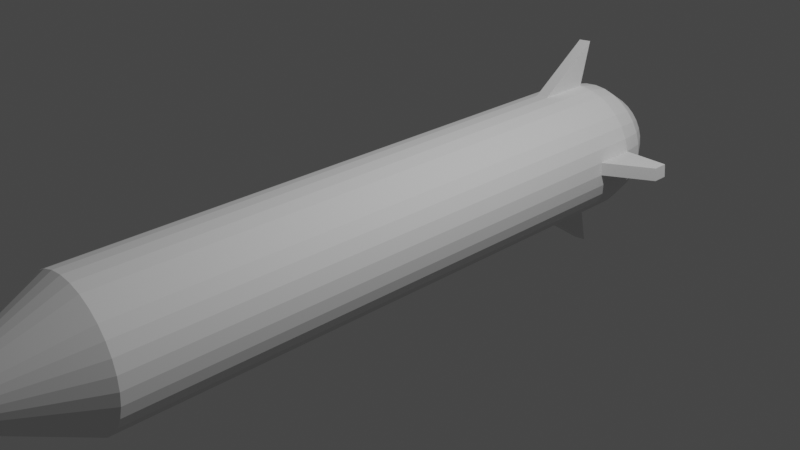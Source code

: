 # Source: Missile.blend  (saved by Blender 3.2.14; exported with 4.5.12 LTS)
import bpy
from mathutils import Matrix  # noqa: F401  (used for matrix-valued properties, if any)

bpy.ops.wm.read_factory_settings(use_empty=True)
scene = bpy.context.scene
scene.name = 'Scene'

# ---- collections
col_collection = bpy.data.collections.new('Collection'); scene.collection.children.link(col_collection)

# ---- world
world_world = bpy.data.worlds.new('World'); scene.world = world_world
world_world.use_nodes = True; world_world.node_tree.nodes.clear()
_N = world_world.node_tree.nodes; _L = world_world.node_tree.links
n0 = _N.new('ShaderNodeOutputWorld'); n0.name = 'World Output'; n0.location = (300, 300)
n1 = _N.new('ShaderNodeBackground'); n1.name = 'Background'; n1.location = (10, 300)
n1.inputs[0].default_value = (0.05088, 0.05088, 0.05088, 1.0)
_L.new(n1.outputs[0], n0.inputs[0])
n0.is_active_output = True
world_world.color = (0.05088, 0.05088, 0.05088)
world_world.use_sun_shadow = False
world_world.sun_shadow_jitter_overblur = 0.0

# ---- cameras
cam_camera = bpy.data.cameras.new('Camera')
cam_camera.clip_end = 100.0
cam_camera.ortho_scale = 7.314

# ---- lights
light_light = bpy.data.lights.new('Light', 'POINT')
light_light.transmission_factor = 0.0
light_light.energy = 1000.0
light_light.shadow_soft_size = 0.1
light_light.shadow_maximum_resolution = 0.006
light_light.use_absolute_resolution = True

# ---- meshes
me_x = bpy.data.meshes.new('실린더')
me_x.from_pydata([(0.0, 1.0, -1.765), (0.1951, 0.9808, -1.765), (0.3827, 0.9239, -1.765), (0.5556, 0.8315, -1.765), (0.7071, 0.7071, -1.765), (0.8315, 0.5556, -1.765), (0.9239, 0.3827, -1.765), (0.9808, 0.1951, -1.765), (1.0, 5e-08, -1.765), (0.9808, -0.1951, -1.765), (0.9239, -0.3827, -1.765), (0.8315, -0.5556, -1.765), (0.7071, -0.7071, -1.765), (0.5556, -0.8315, -1.765), (0.3827, -0.9239, -1.765), (0.1951, -0.9808, -1.765), (-8.742e-08, -1.0, -1.765), (-0.1951, -0.9808, -1.765), (-0.3827, -0.9239, -1.765), (-0.5556, -0.8315, -1.765), (-0.7071, -0.7071, -1.765), (-0.8315, -0.5556, -1.765), (-0.9239, -0.3827, -1.765), (-0.9808, -0.1951, -1.765), (-1.0, 1.056e-07, -1.765), (-0.9808, 0.1951, -1.765), (-0.9239, 0.3827, -1.765), (-0.8315, 0.5556, -1.765), (-0.7071, 0.7071, -1.765), (-0.5556, 0.8315, -1.765), (-0.3827, 0.9239, -1.765), (-0.1951, 0.9808, -1.765), (1.397e-08, 1.668e-07, -2.514), (0.0, 1.0, 1.375), (0.1951, 0.9808, 1.375), (0.3827, 0.9239, 1.375), (0.5556, 0.8315, 1.375), (0.7071, 0.7071, 1.375), (0.8315, 0.5556, 1.375), (0.9239, 0.3827, 1.375), (0.9808, 0.1951, 1.375), (1.0, -1.109e-07, 1.375), (0.9808, -0.1951, 1.375), (0.9239, -0.3827, 1.375), (0.8315, -0.5556, 1.375), (0.7071, -0.7071, 1.375), (0.5556, -0.8315, 1.375), (0.3827, -0.9239, 1.375), (0.1951, -0.9808, 1.375), (-8.742e-08, -1.0, 1.375), (-0.1951, -0.9808, 1.375), (-0.3827, -0.9239, 1.375), (-0.5556, -0.8315, 1.375), (-0.7071, -0.7071, 1.375), (-0.8315, -0.5556, 1.375), (-0.9239, -0.3827, 1.375), (-0.9808, -0.1951, 1.375), (-1.0, -5.525e-08, 1.375), (-0.9808, 0.1951, 1.375), (-0.9239, 0.3827, 1.375), (-0.8315, 0.5556, 1.375), (-0.7071, 0.7071, 1.375), (-0.5556, 0.8315, 1.375), (-0.3827, 0.9239, 1.375), (-0.1951, 0.9808, 1.375), (0.0, 1.0, 1.146), (0.1951, 0.9808, 1.146), (-0.1951, 0.9808, 1.146), (0.3827, 0.9239, 1.146), (0.5556, 0.8315, 1.146), (0.7071, 0.7071, 1.146), (0.8315, 0.5556, 1.146), (0.9239, 0.3827, 1.146), (0.9808, 0.1951, 1.146), (1.0, -1.948e-07, 1.146), (0.9808, -0.1951, 1.146), (0.9239, -0.3827, 1.146), (0.8315, -0.5556, 1.146), (0.7071, -0.7071, 1.146), (0.5556, -0.8315, 1.146), (0.3827, -0.9239, 1.146), (0.1951, -0.9808, 1.146), (-8.742e-08, -1.0, 1.146), (-0.1951, -0.9808, 1.146), (-0.3827, -0.9239, 1.146), (-0.5556, -0.8315, 1.146), (-0.7071, -0.7071, 1.146), (-0.8315, -0.5556, 1.146), (-0.9239, -0.3827, 1.146), (-0.9808, -0.1951, 1.146), (-1.0, -1.391e-07, 1.146), (-0.9808, 0.1951, 1.146), (-0.9239, 0.3827, 1.146), (-0.8315, 0.5556, 1.146), (-0.7071, 0.7071, 1.146), (-0.5556, 0.8315, 1.146), (-0.3827, 0.9239, 1.146), (-0.1951, -1.66, 1.432), (-8.941e-08, -1.679, 1.432), (-8.941e-08, -1.0, 1.089), (-0.1951, -0.9808, 1.089), (0.1951, 1.66, 1.432), (0.0, 1.679, 1.432), (0.0, 1.0, 1.089), (0.1951, 0.9808, 1.089), (0.1951, 0.9808, 0.8923), (0.3827, 0.9239, 0.8923), (0.5556, 0.8315, 0.8923), (0.7071, 0.7071, 0.8923), (0.8315, 0.5556, 0.8923), (0.9239, 0.3827, 0.8923), (0.9808, 0.1951, 0.8923), (1.0, -2.196e-07, 0.8923), (0.9808, -0.1951, 0.8923), (0.9239, -0.3827, 0.8923), (0.8315, -0.5556, 0.8923), (0.7071, -0.7071, 0.8923), (0.5556, -0.8315, 0.8923), (0.3827, -0.9239, 0.8923), (0.1951, -0.9808, 0.8923), (-8.742e-08, -1.0, 0.8923), (-0.1951, -0.9808, 0.8923), (-0.3827, -0.9239, 0.8923), (-0.5556, -0.8315, 0.8923), (-0.7071, -0.7071, 0.8923), (-0.8315, -0.5556, 0.8923), (-0.9239, -0.3827, 0.8923), (-0.9808, -0.1951, 0.8923), (-1.0, -1.639e-07, 0.8923), (-0.9808, 0.1951, 0.8923), (-0.9239, 0.3827, 0.8923), (-0.8315, 0.5556, 0.8923), (-0.7071, 0.7071, 0.8923), (-0.5556, 0.8315, 0.8923), (-0.3827, 0.9239, 0.8923), (0.0, 1.0, 0.8923), (-0.1951, 0.9808, 0.8923), (-8.929e-08, 0.5869, 1.498), (-2.109e-08, 0.9141, 1.517), (0.1145, 0.5756, 1.498), (0.1783, 0.8965, 1.517), (0.2246, 0.5422, 1.498), (0.3498, 0.8445, 1.517), (0.326, 0.488, 1.498), (0.5078, 0.76, 1.517), (0.415, 0.415, 1.498), (0.6463, 0.6463, 1.517), (0.488, 0.326, 1.498), (0.76, 0.5078, 1.517), (0.5422, 0.2246, 1.498), (0.8445, 0.3498, 1.517), (0.5756, 0.1145, 1.498), (0.8965, 0.1783, 1.517), (0.5869, -8.089e-08, 1.498), (0.9141, -1.119e-07, 1.517), (0.5756, -0.1145, 1.498), (0.8965, -0.1783, 1.517), (0.5422, -0.2246, 1.498), (0.8445, -0.3498, 1.517), (0.488, -0.326, 1.498), (0.76, -0.5078, 1.517), (0.415, -0.415, 1.498), (0.6463, -0.6463, 1.517), (0.326, -0.488, 1.498), (0.5078, -0.76, 1.517), (0.2246, -0.5422, 1.498), (0.3498, -0.8445, 1.517), (0.1145, -0.5756, 1.498), (0.1783, -0.8965, 1.517), (-4.457e-08, -0.5869, 1.498), (-7.74e-08, -0.9141, 1.517), (-0.1145, -0.5756, 1.498), (-0.1783, -0.8965, 1.517), (-0.2246, -0.5422, 1.498), (-0.3498, -0.8445, 1.517), (-0.326, -0.488, 1.498), (-0.5078, -0.76, 1.517), (-0.415, -0.415, 1.498), (-0.6463, -0.6463, 1.517), (-0.488, -0.326, 1.498), (-0.76, -0.5078, 1.517), (-0.5422, -0.2246, 1.498), (-0.8445, -0.3498, 1.517), (-0.5756, -0.1145, 1.498), (-0.8965, -0.1783, 1.517), (-0.5869, 7.373e-09, 1.498), (-0.9141, -6.255e-08, 1.517), (-0.5756, 0.1145, 1.498), (-0.8965, 0.1783, 1.517), (-0.5422, 0.2246, 1.498), (-0.8445, 0.3498, 1.517), (-0.488, 0.326, 1.498), (-0.76, 0.5078, 1.517), (-0.415, 0.415, 1.498), (-0.6463, 0.6463, 1.517), (-0.326, 0.488, 1.498), (-0.5078, 0.76, 1.517), (-0.2246, 0.5422, 1.498), (-0.3498, 0.8445, 1.517), (-0.1145, 0.5756, 1.498), (-0.1783, 0.8965, 1.517), (-8.754e-08, 0.6535, 1.663), (0.1275, 0.6409, 1.663), (0.2501, 0.6037, 1.663), (0.363, 0.5433, 1.663), (0.4621, 0.4621, 1.663), (0.5433, 0.363, 1.663), (0.6037, 0.2501, 1.663), (0.6409, 0.1275, 1.663), (0.6535, -1.136e-07, 1.663), (0.6409, -0.1275, 1.663), (0.6037, -0.2501, 1.663), (0.5433, -0.363, 1.663), (0.4621, -0.4621, 1.663), (0.363, -0.5433, 1.663), (0.2501, -0.6037, 1.663), (0.1275, -0.6409, 1.663), (-4.657e-08, -0.6535, 1.663), (-0.1275, -0.6409, 1.663), (-0.2501, -0.6037, 1.663), (-0.363, -0.5433, 1.663), (-0.4621, -0.4621, 1.663), (-0.5433, -0.363, 1.663), (-0.6037, -0.2501, 1.663), (-0.6409, -0.1275, 1.663), (-0.6535, -1.863e-08, 1.663), (-0.6409, 0.1275, 1.663), (-0.6037, 0.2501, 1.663), (-0.5433, 0.363, 1.663), (-0.4621, 0.4621, 1.663), (-0.363, 0.5433, 1.663), (-0.2501, 0.6037, 1.663), (-0.1275, 0.6409, 1.663), (1.66, -0.1951, 1.375), (1.679, -1.109e-07, 1.375), (1.679, -2.126e-07, 1.292), (1.66, -0.1951, 1.292), (-1.679, -5.525e-08, 1.375), (-1.66, -0.1951, 1.375), (-1.66, -0.1951, 1.292), (-1.679, -1.569e-07, 1.292)], [], [(67, 64, 33, 65), (68, 35, 36, 69), (69, 36, 37, 70), (70, 37, 38, 71), (71, 38, 39, 72), (72, 39, 40, 73), (73, 40, 41, 74), (41, 42, 233, 234), (75, 42, 43, 76), (76, 43, 44, 77), (77, 44, 45, 78), (78, 45, 46, 79), (79, 46, 47, 80), (80, 47, 48, 81), (81, 48, 49, 82), (49, 50, 97, 98), (83, 50, 51, 84), (84, 51, 52, 85), (85, 52, 53, 86), (86, 53, 54, 87), (87, 54, 55, 88), (88, 55, 56, 89), (56, 57, 237, 238), (90, 57, 58, 91), (91, 58, 59, 92), (92, 59, 60, 93), (93, 60, 61, 94), (94, 61, 62, 95), (95, 62, 63, 96), (96, 63, 64, 67), (66, 65, 103, 104), (66, 34, 35, 68), (16, 17, 32), (25, 26, 32), (3, 4, 32), (12, 13, 32), (21, 22, 32), (30, 31, 32), (8, 9, 32), (17, 18, 32), (26, 27, 32), (4, 5, 32), (13, 14, 32), (22, 23, 32), (0, 1, 32), (31, 0, 32), (9, 10, 32), (18, 19, 32), (27, 28, 32), (5, 6, 32), (14, 15, 32), (23, 24, 32), (1, 2, 32), (10, 11, 32), (19, 20, 32), (28, 29, 32), (6, 7, 32), (15, 16, 32), (24, 25, 32), (2, 3, 32), (11, 12, 32), (20, 21, 32), (29, 30, 32), (7, 8, 32), (139, 137, 199, 197, 195, 193, 191, 189, 187, 185, 183, 181, 179, 177, 175, 173, 171, 169, 167, 165, 163, 161, 159, 157, 155, 153, 151, 149, 147, 145, 143, 141), (36, 35, 142, 144), (37, 36, 144, 146), (38, 37, 146, 148), (39, 38, 148, 150), (40, 39, 150, 152), (41, 40, 152, 154), (42, 41, 154, 156), (43, 42, 156, 158), (44, 43, 158, 160), (45, 44, 160, 162), (46, 45, 162, 164), (47, 46, 164, 166), (48, 47, 166, 168), (49, 48, 168, 170), (50, 49, 170, 172), (51, 50, 172, 174), (52, 51, 174, 176), (53, 52, 176, 178), (54, 53, 178, 180), (55, 54, 180, 182), (56, 55, 182, 184), (57, 56, 184, 186), (58, 57, 186, 188), (59, 58, 188, 190), (60, 59, 190, 192), (61, 60, 192, 194), (62, 61, 194, 196), (63, 62, 196, 198), (64, 63, 198, 200), (34, 33, 138, 140), (35, 34, 140, 142), (105, 66, 68, 106), (135, 65, 66, 105), (134, 96, 67, 136), (133, 95, 96, 134), (132, 94, 95, 133), (131, 93, 94, 132), (130, 92, 93, 131), (129, 91, 92, 130), (128, 90, 91, 129), (127, 89, 90, 128), (126, 88, 89, 127), (125, 87, 88, 126), (124, 86, 87, 125), (123, 85, 86, 124), (122, 84, 85, 123), (121, 83, 84, 122), (120, 82, 83, 121), (119, 81, 82, 120), (118, 80, 81, 119), (117, 79, 80, 118), (116, 78, 79, 117), (115, 77, 78, 116), (114, 76, 77, 115), (113, 75, 76, 114), (112, 74, 75, 113), (111, 73, 74, 112), (110, 72, 73, 111), (109, 71, 72, 110), (108, 70, 71, 109), (107, 69, 70, 108), (106, 68, 69, 107), (136, 67, 65, 135), (99, 98, 97, 100), (82, 49, 98, 99), (83, 82, 99, 100), (50, 83, 100, 97), (103, 102, 101, 104), (33, 34, 101, 102), (65, 33, 102, 103), (34, 66, 104, 101), (31, 136, 135, 0), (2, 106, 107, 3), (3, 107, 108, 4), (4, 108, 109, 5), (5, 109, 110, 6), (6, 110, 111, 7), (7, 111, 112, 8), (8, 112, 113, 9), (9, 113, 114, 10), (10, 114, 115, 11), (11, 115, 116, 12), (12, 116, 117, 13), (13, 117, 118, 14), (14, 118, 119, 15), (15, 119, 120, 16), (16, 120, 121, 17), (17, 121, 122, 18), (18, 122, 123, 19), (19, 123, 124, 20), (20, 124, 125, 21), (21, 125, 126, 22), (22, 126, 127, 23), (23, 127, 128, 24), (24, 128, 129, 25), (25, 129, 130, 26), (26, 130, 131, 27), (27, 131, 132, 28), (28, 132, 133, 29), (29, 133, 134, 30), (30, 134, 136, 31), (0, 135, 105, 1), (1, 105, 106, 2), (201, 202, 140, 138), (202, 203, 142, 140), (203, 204, 144, 142), (204, 205, 146, 144), (205, 206, 148, 146), (206, 207, 150, 148), (207, 208, 152, 150), (208, 209, 154, 152), (209, 210, 156, 154), (210, 211, 158, 156), (211, 212, 160, 158), (212, 213, 162, 160), (213, 214, 164, 162), (214, 215, 166, 164), (215, 216, 168, 166), (216, 217, 170, 168), (217, 218, 172, 170), (218, 219, 174, 172), (219, 220, 176, 174), (220, 221, 178, 176), (221, 222, 180, 178), (222, 223, 182, 180), (223, 224, 184, 182), (224, 225, 186, 184), (225, 226, 188, 186), (226, 227, 190, 188), (227, 228, 192, 190), (228, 229, 194, 192), (229, 230, 196, 194), (230, 231, 198, 196), (231, 232, 200, 198), (232, 201, 138, 200), (33, 64, 200, 138), (137, 139, 202, 201), (139, 141, 203, 202), (141, 143, 204, 203), (143, 145, 205, 204), (145, 147, 206, 205), (147, 149, 207, 206), (149, 151, 208, 207), (151, 153, 209, 208), (153, 155, 210, 209), (155, 157, 211, 210), (157, 159, 212, 211), (159, 161, 213, 212), (161, 163, 214, 213), (163, 165, 215, 214), (165, 167, 216, 215), (167, 169, 217, 216), (169, 171, 218, 217), (171, 173, 219, 218), (173, 175, 220, 219), (175, 177, 221, 220), (177, 179, 222, 221), (179, 181, 223, 222), (181, 183, 224, 223), (183, 185, 225, 224), (185, 187, 226, 225), (187, 189, 227, 226), (189, 191, 228, 227), (191, 193, 229, 228), (193, 195, 230, 229), (195, 197, 231, 230), (197, 199, 232, 231), (199, 137, 201, 232), (235, 234, 233, 236), (42, 75, 236, 233), (74, 41, 234, 235), (75, 74, 235, 236), (239, 238, 237, 240), (57, 90, 240, 237), (90, 89, 239, 240), (89, 56, 238, 239)])
_uv = me_x.uv_layers.new(name='UV 맵')
_uv.uv.foreach_set('vector', [0.03125, 0.7283, 0.03125, 0.9566, 0.0, 0.9566, 0.0, 0.7283, 0.9375, 0.7283, 0.9375, 0.9566, 0.9062, 0.9566, 0.9062, 0.7283, 0.9062, 0.7283, 0.9062, 0.9566, 0.875, 0.9566, 0.875, 0.7283, 0.875, 0.7283, 0.875, 0.9566, 0.8438, 0.9566, 0.8438, 0.7283, 0.8438, 0.7283, 0.8438, 0.9566, 0.8125, 0.9566, 0.8125, 0.7283, 0.8125, 0.7283, 0.8125, 0.9566, 0.7812, 0.9566, 0.7812, 0.7283, 0.7812, 0.7283, 0.7812, 0.9566, 0.75, 0.9566, 0.75, 0.7283, 0.49, 0.25, 0.4854, 0.2032, 0.4854, 0.2032, 0.49, 0.25, 0.7188, 0.7283, 0.7188, 0.9566, 0.6875, 0.9566, 0.6875, 0.7283, 0.6875, 0.7283, 0.6875, 0.9566, 0.6562, 0.9566, 0.6562, 0.7283, 0.6562, 0.7283, 0.6562, 0.9566, 0.625, 0.9566, 0.625, 0.7283, 0.625, 0.7283, 0.625, 0.9566, 0.5938, 0.9566, 0.5938, 0.7283, 0.5938, 0.7283, 0.5938, 0.9566, 0.5625, 0.9566, 0.5625, 0.7283, 0.5625, 0.7283, 0.5625, 0.9566, 0.5312, 0.9566, 0.5312, 0.7283, 0.5312, 0.7283, 0.5312, 0.9566, 0.5, 0.9566, 0.5, 0.7283, 0.25, 0.01, 0.2032, 0.01461, 0.2032, 0.01461, 0.25, 0.01, 0.4688, 0.7283, 0.4688, 0.9566, 0.4375, 0.9566, 0.4375, 0.7283, 0.4375, 0.7283, 0.4375, 0.9566, 0.4062, 0.9566, 0.4062, 0.7283, 0.4062, 0.7283, 0.4062, 0.9566, 0.375, 0.9566, 0.375, 0.7283, 0.375, 0.7283, 0.375, 0.9566, 0.3437, 0.9566, 0.3438, 0.7283, 0.3438, 0.7283, 0.3438, 0.9566, 0.3125, 0.9566, 0.3125, 0.7283, 0.3125, 0.7283, 0.3125, 0.9566, 0.2812, 0.9566, 0.2812, 0.7283, 0.01461, 0.2032, 0.01, 0.25, 0.01, 0.25, 0.01461, 0.2032, 0.25, 0.7283, 0.25, 0.9566, 0.2188, 0.9566, 0.2188, 0.7283, 0.2188, 0.7283, 0.2188, 0.9566, 0.1875, 0.9566, 0.1875, 0.7283, 0.1875, 0.7283, 0.1875, 0.9566, 0.1562, 0.9566, 0.1562, 0.7283, 0.1562, 0.7283, 0.1562, 0.9566, 0.125, 0.9566, 0.125, 0.7283, 0.125, 0.7283, 0.125, 0.9566, 0.09375, 0.9566, 0.09375, 0.7283, 0.09375, 0.7283, 0.09375, 0.9566, 0.0625, 0.9566, 0.0625, 0.7283, 0.0625, 0.7283, 0.0625, 0.9566, 0.03125, 0.9566, 0.03125, 0.7283, 0.9688, 0.7283, 1.0, 0.7283, 1.0, 0.7283, 0.9688, 0.7283, 0.9688, 0.7283, 0.9688, 0.9566, 0.9375, 0.9566, 0.9375, 0.7283, 0.5, 0.5, 0.4688, 0.5, 0.5, 0.5, 0.2188, 0.5, 0.1875, 0.5, 0.2188, 0.5, 0.9062, 0.5, 0.875, 0.5, 0.9062, 0.5, 0.625, 0.5, 0.5938, 0.5, 0.625, 0.5, 0.3438, 0.5, 0.3125, 0.5, 0.3438, 0.5, 0.0625, 0.5, 0.03125, 0.5, 0.0625, 0.5, 0.75, 0.5, 0.7188, 0.5, 0.75, 0.5, 0.4688, 0.5, 0.4375, 0.5, 0.4688, 0.5, 0.1875, 0.5, 0.1562, 0.5, 0.1875, 0.5, 0.875, 0.5, 0.8438, 0.5, 0.875, 0.5, 0.5938, 0.5, 0.5625, 0.5, 0.5938, 0.5, 0.3125, 0.5, 0.2812, 0.5, 0.3125, 0.5, 1.0, 0.5, 0.9688, 0.5, 1.0, 0.5, 0.03125, 0.5, 0.0, 0.5, 0.03125, 0.5, 0.7188, 0.5, 0.6875, 0.5, 0.7188, 0.5, 0.4375, 0.5, 0.4062, 0.5, 0.4375, 0.5, 0.1562, 0.5, 0.125, 0.5, 0.1562, 0.5, 0.8438, 0.5, 0.8125, 0.5, 0.8438, 0.5, 0.5625, 0.5, 0.5312, 0.5, 0.5625, 0.5, 0.2812, 0.5, 0.25, 0.5, 0.2812, 0.5, 0.9688, 0.5, 0.9375, 0.5, 0.9688, 0.5, 0.6875, 0.5, 0.6562, 0.5, 0.6875, 0.5, 0.4062, 0.5, 0.375, 0.5, 0.4062, 0.5, 0.125, 0.5, 0.09375, 0.5, 0.125, 0.5, 0.8125, 0.5, 0.7812, 0.5, 0.8125, 0.5, 0.5312, 0.5, 0.5, 0.5, 0.5312, 0.5, 0.25, 0.5, 0.2188, 0.5, 0.25, 0.5, 0.9375, 0.5, 0.9062, 0.5, 0.9375, 0.5, 0.6562, 0.5, 0.625, 0.5, 0.6562, 0.5, 0.375, 0.5, 0.3438, 0.5, 0.375, 0.5, 0.09375, 0.5, 0.0625, 0.5, 0.09375, 0.5, 0.7812, 0.5, 0.75, 0.5, 0.7812, 0.5, 0.2775, 0.3881, 0.25, 0.3908, 0.2225, 0.3881, 0.1961, 0.3801, 0.1718, 0.3671, 0.1504, 0.3496, 0.1329, 0.3282, 0.1199, 0.3039, 0.1119, 0.2775, 0.1092, 0.25, 0.1119, 0.2225, 0.1199, 0.1961, 0.1329, 0.1718, 0.1504, 0.1504, 0.1718, 0.1329, 0.1961, 0.1199, 0.2225, 0.1119, 0.25, 0.1092, 0.2775, 0.1119, 0.3039, 0.1199, 0.3282, 0.1329, 0.3496, 0.1504, 0.3671, 0.1718, 0.3801, 0.1961, 0.3881, 0.2225, 0.3908, 0.25, 0.3881, 0.2775, 0.3801, 0.3039, 0.3671, 0.3282, 0.3496, 0.3496, 0.3282, 0.3671, 0.3039, 0.3801, 0.3833, 0.4496, 0.3418, 0.4717, 0.334, 0.4527, 0.3719, 0.4324, 0.4197, 0.4197, 0.3833, 0.4496, 0.3719, 0.4324, 0.4051, 0.4051, 0.4496, 0.3833, 0.4197, 0.4197, 0.4051, 0.4051, 0.4324, 0.3719, 0.4717, 0.3418, 0.4496, 0.3833, 0.4324, 0.3719, 0.4527, 0.334, 0.4854, 0.2968, 0.4717, 0.3418, 0.4527, 0.334, 0.4652, 0.2928, 0.49, 0.25, 0.4854, 0.2968, 0.4652, 0.2928, 0.4694, 0.25, 0.4854, 0.2032, 0.49, 0.25, 0.4694, 0.25, 0.4652, 0.2072, 0.4717, 0.1582, 0.4854, 0.2032, 0.4652, 0.2072, 0.4527, 0.166, 0.4496, 0.1167, 0.4717, 0.1582, 0.4527, 0.166, 0.4324, 0.1281, 0.4197, 0.08029, 0.4496, 0.1167, 0.4324, 0.1281, 0.4051, 0.09488, 0.3833, 0.05045, 0.4197, 0.08029, 0.4051, 0.09488, 0.3719, 0.06759, 0.3418, 0.02827, 0.3833, 0.05045, 0.3719, 0.06759, 0.334, 0.04732, 0.2968, 0.01461, 0.3418, 0.02827, 0.334, 0.04732, 0.2928, 0.03484, 0.25, 0.01, 0.2968, 0.01461, 0.2928, 0.03484, 0.25, 0.03062, 0.2032, 0.01461, 0.25, 0.01, 0.25, 0.03062, 0.2072, 0.03484, 0.1582, 0.02827, 0.2032, 0.01461, 0.2072, 0.03484, 0.166, 0.04732, 0.1167, 0.05045, 0.1582, 0.02827, 0.166, 0.04732, 0.1281, 0.06759, 0.08029, 0.08029, 0.1167, 0.05045, 0.1281, 0.06759, 0.09488, 0.09488, 0.05045, 0.1167, 0.08029, 0.08029, 0.09488, 0.09488, 0.06759, 0.1281, 0.02827, 0.1582, 0.05045, 0.1167, 0.06759, 0.1281, 0.04732, 0.166, 0.01461, 0.2032, 0.02827, 0.1582, 0.04732, 0.166, 0.03484, 0.2072, 0.01, 0.25, 0.01461, 0.2032, 0.03484, 0.2072, 0.03062, 0.25, 0.01461, 0.2968, 0.01, 0.25, 0.03062, 0.25, 0.03484, 0.2928, 0.02827, 0.3418, 0.01461, 0.2968, 0.03484, 0.2928, 0.04732, 0.334, 0.05045, 0.3833, 0.02827, 0.3418, 0.04732, 0.334, 0.06759, 0.3719, 0.08029, 0.4197, 0.05045, 0.3833, 0.06759, 0.3719, 0.09488, 0.4051, 0.1167, 0.4496, 0.08029, 0.4197, 0.09488, 0.4051, 0.1281, 0.4324, 0.1582, 0.4717, 0.1167, 0.4496, 0.1281, 0.4324, 0.166, 0.4527, 0.2032, 0.4854, 0.1582, 0.4717, 0.166, 0.4527, 0.2072, 0.4652, 0.2968, 0.4854, 0.25, 0.49, 0.25, 0.4694, 0.2928, 0.4652, 0.3418, 0.4717, 0.2968, 0.4854, 0.2928, 0.4652, 0.334, 0.4527, 0.9688, 0.6141, 0.9688, 0.7283, 0.9375, 0.7283, 0.9375, 0.6141, 1.0, 0.6141, 1.0, 0.7283, 0.9688, 0.7283, 0.9688, 0.6141, 0.0625, 0.6141, 0.0625, 0.7283, 0.03125, 0.7283, 0.03125, 0.6141, 0.09375, 0.6141, 0.09375, 0.7283, 0.0625, 0.7283, 0.0625, 0.6141, 0.125, 0.6141, 0.125, 0.7283, 0.09375, 0.7283, 0.09375, 0.6141, 0.1562, 0.6141, 0.1562, 0.7283, 0.125, 0.7283, 0.125, 0.6141, 0.1875, 0.6141, 0.1875, 0.7283, 0.1562, 0.7283, 0.1562, 0.6141, 0.2188, 0.6141, 0.2188, 0.7283, 0.1875, 0.7283, 0.1875, 0.6141, 0.25, 0.6141, 0.25, 0.7283, 0.2188, 0.7283, 0.2188, 0.6141, 0.2812, 0.6141, 0.2812, 0.7283, 0.25, 0.7283, 0.25, 0.6141, 0.3125, 0.6141, 0.3125, 0.7283, 0.2812, 0.7283, 0.2812, 0.6141, 0.3438, 0.6141, 0.3438, 0.7283, 0.3125, 0.7283, 0.3125, 0.6141, 0.375, 0.6141, 0.375, 0.7283, 0.3438, 0.7283, 0.3438, 0.6141, 0.4062, 0.6141, 0.4062, 0.7283, 0.375, 0.7283, 0.375, 0.6141, 0.4375, 0.6141, 0.4375, 0.7283, 0.4062, 0.7283, 0.4062, 0.6141, 0.4688, 0.6141, 0.4688, 0.7283, 0.4375, 0.7283, 0.4375, 0.6141, 0.5, 0.6141, 0.5, 0.7283, 0.4688, 0.7283, 0.4688, 0.6141, 0.5312, 0.6141, 0.5312, 0.7283, 0.5, 0.7283, 0.5, 0.6141, 0.5625, 0.6141, 0.5625, 0.7283, 0.5312, 0.7283, 0.5312, 0.6141, 0.5938, 0.6141, 0.5938, 0.7283, 0.5625, 0.7283, 0.5625, 0.6141, 0.625, 0.6141, 0.625, 0.7283, 0.5938, 0.7283, 0.5938, 0.6141, 0.6562, 0.6141, 0.6562, 0.7283, 0.625, 0.7283, 0.625, 0.6141, 0.6875, 0.6141, 0.6875, 0.7283, 0.6562, 0.7283, 0.6562, 0.6141, 0.7188, 0.6141, 0.7188, 0.7283, 0.6875, 0.7283, 0.6875, 0.6141, 0.75, 0.6141, 0.75, 0.7283, 0.7188, 0.7283, 0.7188, 0.6141, 0.7812, 0.6141, 0.7812, 0.7283, 0.75, 0.7283, 0.75, 0.6141, 0.8125, 0.6141, 0.8125, 0.7283, 0.7812, 0.7283, 0.7812, 0.6141, 0.8438, 0.6141, 0.8438, 0.7283, 0.8125, 0.7283, 0.8125, 0.6141, 0.875, 0.6141, 0.875, 0.7283, 0.8438, 0.7283, 0.8438, 0.6141, 0.9062, 0.6141, 0.9062, 0.7283, 0.875, 0.7283, 0.875, 0.6141, 0.9375, 0.6141, 0.9375, 0.7283, 0.9062, 0.7283, 0.9062, 0.6141, 0.03125, 0.6141, 0.03125, 0.7283, 0.0, 0.7283, 0.0, 0.6141, 0.5, 0.7283, 0.5, 0.9566, 0.4688, 0.9566, 0.4688, 0.7283, 0.5, 0.7283, 0.5, 0.9566, 0.5, 0.9566, 0.5, 0.7283, 0.4688, 0.7283, 0.5, 0.7283, 0.5, 0.7283, 0.4688, 0.7283, 0.4688, 0.9566, 0.4688, 0.7283, 0.4688, 0.7283, 0.4688, 0.9566, 1.0, 0.7283, 1.0, 0.9566, 0.9688, 0.9566, 0.9688, 0.7283, 0.25, 0.49, 0.2968, 0.4854, 0.2968, 0.4854, 0.25, 0.49, 0.0, 0.7283, 0.0, 0.9566, 0.0, 0.9566, 0.0, 0.7283, 0.9688, 0.9566, 0.9688, 0.7283, 0.9688, 0.7283, 0.9688, 0.9566, 0.03125, 0.5, 0.03125, 0.6141, 0.0, 0.6141, 0.0, 0.5, 0.9375, 0.5, 0.9375, 0.6141, 0.9062, 0.6141, 0.9062, 0.5, 0.9062, 0.5, 0.9062, 0.6141, 0.875, 0.6141, 0.875, 0.5, 0.875, 0.5, 0.875, 0.6141, 0.8438, 0.6141, 0.8438, 0.5, 0.8438, 0.5, 0.8438, 0.6141, 0.8125, 0.6141, 0.8125, 0.5, 0.8125, 0.5, 0.8125, 0.6141, 0.7812, 0.6141, 0.7812, 0.5, 0.7812, 0.5, 0.7812, 0.6141, 0.75, 0.6141, 0.75, 0.5, 0.75, 0.5, 0.75, 0.6141, 0.7188, 0.6141, 0.7188, 0.5, 0.7188, 0.5, 0.7188, 0.6141, 0.6875, 0.6141, 0.6875, 0.5, 0.6875, 0.5, 0.6875, 0.6141, 0.6562, 0.6141, 0.6562, 0.5, 0.6562, 0.5, 0.6562, 0.6141, 0.625, 0.6141, 0.625, 0.5, 0.625, 0.5, 0.625, 0.6141, 0.5938, 0.6141, 0.5938, 0.5, 0.5938, 0.5, 0.5938, 0.6141, 0.5625, 0.6141, 0.5625, 0.5, 0.5625, 0.5, 0.5625, 0.6141, 0.5312, 0.6141, 0.5312, 0.5, 0.5312, 0.5, 0.5312, 0.6141, 0.5, 0.6141, 0.5, 0.5, 0.5, 0.5, 0.5, 0.6141, 0.4688, 0.6141, 0.4688, 0.5, 0.4688, 0.5, 0.4688, 0.6141, 0.4375, 0.6141, 0.4375, 0.5, 0.4375, 0.5, 0.4375, 0.6141, 0.4062, 0.6141, 0.4062, 0.5, 0.4062, 0.5, 0.4062, 0.6141, 0.375, 0.6141, 0.375, 0.5, 0.375, 0.5, 0.375, 0.6141, 0.3438, 0.6141, 0.3438, 0.5, 0.3438, 0.5, 0.3438, 0.6141, 0.3125, 0.6141, 0.3125, 0.5, 0.3125, 0.5, 0.3125, 0.6141, 0.2812, 0.6141, 0.2812, 0.5, 0.2812, 0.5, 0.2812, 0.6141, 0.25, 0.6141, 0.25, 0.5, 0.25, 0.5, 0.25, 0.6141, 0.2188, 0.6141, 0.2188, 0.5, 0.2188, 0.5, 0.2188, 0.6141, 0.1875, 0.6141, 0.1875, 0.5, 0.1875, 0.5, 0.1875, 0.6141, 0.1562, 0.6141, 0.1562, 0.5, 0.1562, 0.5, 0.1562, 0.6141, 0.125, 0.6141, 0.125, 0.5, 0.125, 0.5, 0.125, 0.6141, 0.09375, 0.6141, 0.09375, 0.5, 0.09375, 0.5, 0.09375, 0.6141, 0.0625, 0.6141, 0.0625, 0.5, 0.0625, 0.5, 0.0625, 0.6141, 0.03125, 0.6141, 0.03125, 0.5, 1.0, 0.5, 1.0, 0.6141, 0.9688, 0.6141, 0.9688, 0.5, 0.9688, 0.5, 0.9688, 0.6141, 0.9375, 0.6141, 0.9375, 0.5, 0.25, 0.4068, 0.2806, 0.4038, 0.2928, 0.4652, 0.25, 0.4694, 0.2806, 0.4038, 0.31, 0.3949, 0.334, 0.4527, 0.2928, 0.4652, 0.31, 0.3949, 0.3371, 0.3804, 0.3719, 0.4324, 0.334, 0.4527, 0.3371, 0.3804, 0.3609, 0.3609, 0.4051, 0.4051, 0.3719, 0.4324, 0.3609, 0.3609, 0.3804, 0.3371, 0.4324, 0.3719, 0.4051, 0.4051, 0.3804, 0.3371, 0.3949, 0.31, 0.4527, 0.334, 0.4324, 0.3719, 0.3949, 0.31, 0.4038, 0.2806, 0.4652, 0.2928, 0.4527, 0.334, 0.4038, 0.2806, 0.4068, 0.25, 0.4694, 0.25, 0.4652, 0.2928, 0.4068, 0.25, 0.4038, 0.2194, 0.4652, 0.2072, 0.4694, 0.25, 0.4038, 0.2194, 0.3949, 0.19, 0.4527, 0.166, 0.4652, 0.2072, 0.3949, 0.19, 0.3804, 0.1629, 0.4324, 0.1281, 0.4527, 0.166, 0.3804, 0.1629, 0.3609, 0.1391, 0.4051, 0.09488, 0.4324, 0.1281, 0.3609, 0.1391, 0.3371, 0.1196, 0.3719, 0.06759, 0.4051, 0.09488, 0.3371, 0.1196, 0.31, 0.1051, 0.334, 0.04732, 0.3719, 0.06759, 0.31, 0.1051, 0.2806, 0.09618, 0.2928, 0.03484, 0.334, 0.04732, 0.2806, 0.09618, 0.25, 0.09317, 0.25, 0.03062, 0.2928, 0.03484, 0.25, 0.09317, 0.2194, 0.09618, 0.2072, 0.03484, 0.25, 0.03062, 0.2194, 0.09618, 0.19, 0.1051, 0.166, 0.04732, 0.2072, 0.03484, 0.19, 0.1051, 0.1629, 0.1196, 0.1281, 0.06759, 0.166, 0.04732, 0.1629, 0.1196, 0.1391, 0.1391, 0.09488, 0.09488, 0.1281, 0.06759, 0.1391, 0.1391, 0.1196, 0.1629, 0.06759, 0.1281, 0.09488, 0.09488, 0.1196, 0.1629, 0.1051, 0.19, 0.04732, 0.166, 0.06759, 0.1281, 0.1051, 0.19, 0.09618, 0.2194, 0.03484, 0.2072, 0.04732, 0.166, 0.09618, 0.2194, 0.09317, 0.25, 0.03062, 0.25, 0.03484, 0.2072, 0.09317, 0.25, 0.09618, 0.2806, 0.03484, 0.2928, 0.03062, 0.25, 0.09618, 0.2806, 0.1051, 0.31, 0.04732, 0.334, 0.03484, 0.2928, 0.1051, 0.31, 0.1196, 0.3371, 0.06759, 0.3719, 0.04732, 0.334, 0.1196, 0.3371, 0.1391, 0.3609, 0.09488, 0.4051, 0.06759, 0.3719, 0.1391, 0.3609, 0.1629, 0.3804, 0.1281, 0.4324, 0.09488, 0.4051, 0.1629, 0.3804, 0.19, 0.3949, 0.166, 0.4527, 0.1281, 0.4324, 0.19, 0.3949, 0.2194, 0.4038, 0.2072, 0.4652, 0.166, 0.4527, 0.2194, 0.4038, 0.25, 0.4068, 0.25, 0.4694, 0.2072, 0.4652, 0.25, 0.49, 0.2032, 0.4854, 0.2072, 0.4652, 0.25, 0.4694, 0.25, 0.3908, 0.2775, 0.3881, 0.2806, 0.4038, 0.25, 0.4068, 0.2775, 0.3881, 0.3039, 0.3801, 0.31, 0.3949, 0.2806, 0.4038, 0.3039, 0.3801, 0.3282, 0.3671, 0.3371, 0.3804, 0.31, 0.3949, 0.3282, 0.3671, 0.3496, 0.3496, 0.3609, 0.3609, 0.3371, 0.3804, 0.3496, 0.3496, 0.3671, 0.3282, 0.3804, 0.3371, 0.3609, 0.3609, 0.3671, 0.3282, 0.3801, 0.3039, 0.3949, 0.31, 0.3804, 0.3371, 0.3801, 0.3039, 0.3881, 0.2775, 0.4038, 0.2806, 0.3949, 0.31, 0.3881, 0.2775, 0.3908, 0.25, 0.4068, 0.25, 0.4038, 0.2806, 0.3908, 0.25, 0.3881, 0.2225, 0.4038, 0.2194, 0.4068, 0.25, 0.3881, 0.2225, 0.3801, 0.1961, 0.3949, 0.19, 0.4038, 0.2194, 0.3801, 0.1961, 0.3671, 0.1718, 0.3804, 0.1629, 0.3949, 0.19, 0.3671, 0.1718, 0.3496, 0.1504, 0.3609, 0.1391, 0.3804, 0.1629, 0.3496, 0.1504, 0.3282, 0.1329, 0.3371, 0.1196, 0.3609, 0.1391, 0.3282, 0.1329, 0.3039, 0.1199, 0.31, 0.1051, 0.3371, 0.1196, 0.3039, 0.1199, 0.2775, 0.1119, 0.2806, 0.09618, 0.31, 0.1051, 0.2775, 0.1119, 0.25, 0.1092, 0.25, 0.09317, 0.2806, 0.09618, 0.25, 0.1092, 0.2225, 0.1119, 0.2194, 0.09618, 0.25, 0.09317, 0.2225, 0.1119, 0.1961, 0.1199, 0.19, 0.1051, 0.2194, 0.09618, 0.1961, 0.1199, 0.1718, 0.1329, 0.1629, 0.1196, 0.19, 0.1051, 0.1718, 0.1329, 0.1504, 0.1504, 0.1391, 0.1391, 0.1629, 0.1196, 0.1504, 0.1504, 0.1329, 0.1718, 0.1196, 0.1629, 0.1391, 0.1391, 0.1329, 0.1718, 0.1199, 0.1961, 0.1051, 0.19, 0.1196, 0.1629, 0.1199, 0.1961, 0.1119, 0.2225, 0.09618, 0.2194, 0.1051, 0.19, 0.1119, 0.2225, 0.1092, 0.25, 0.09317, 0.25, 0.09618, 0.2194, 0.1092, 0.25, 0.1119, 0.2775, 0.09618, 0.2806, 0.09317, 0.25, 0.1119, 0.2775, 0.1199, 0.3039, 0.1051, 0.31, 0.09618, 0.2806, 0.1199, 0.3039, 0.1329, 0.3282, 0.1196, 0.3371, 0.1051, 0.31, 0.1329, 0.3282, 0.1504, 0.3496, 0.1391, 0.3609, 0.1196, 0.3371, 0.1504, 0.3496, 0.1718, 0.3671, 0.1629, 0.3804, 0.1391, 0.3609, 0.1718, 0.3671, 0.1961, 0.3801, 0.19, 0.3949, 0.1629, 0.3804, 0.1961, 0.3801, 0.2225, 0.3881, 0.2194, 0.4038, 0.19, 0.3949, 0.2225, 0.3881, 0.25, 0.3908, 0.25, 0.4068, 0.2194, 0.4038, 0.75, 0.7283, 0.75, 0.9566, 0.7187, 0.9566, 0.7188, 0.7283, 0.7188, 0.9566, 0.7188, 0.7283, 0.7188, 0.7283, 0.7188, 0.9566, 0.75, 0.7283, 0.75, 0.9566, 0.75, 0.9566, 0.75, 0.7283, 0.7188, 0.7283, 0.75, 0.7283, 0.75, 0.7283, 0.7188, 0.7283, 0.2812, 0.7283, 0.2812, 0.9566, 0.25, 0.9566, 0.25, 0.7283, 0.25, 0.9566, 0.25, 0.7283, 0.25, 0.7283, 0.25, 0.9566, 0.25, 0.7283, 0.2812, 0.7283, 0.2812, 0.7283, 0.25, 0.7283, 0.2812, 0.7283, 0.2812, 0.9566, 0.2812, 0.9566, 0.2812, 0.7283])
me_x.update()
me_x.normals_split_custom_set([tuple(v) for v in zip(*[iter([-0.09802, 0.9952, -6.657e-07, -0.09802, 0.9952, -6.657e-07, -0.09802, 0.9952, -6.657e-07, -0.09802, 0.9952, -6.657e-07, 0.4714, 0.8819, -6.657e-07, 0.4714, 0.8819, -6.657e-07, 0.4714, 0.8819, -6.657e-07, 0.4714, 0.8819, -6.657e-07, 0.6344, 0.773, -3.329e-07, 0.6344, 0.773, -3.329e-07, 0.6344, 0.773, -3.329e-07, 0.6344, 0.773, -3.329e-07, 0.773, 0.6344, -3.329e-07, 0.773, 0.6344, -3.329e-07, 0.773, 0.6344, -3.329e-07, 0.773, 0.6344, -3.329e-07, 0.8819, 0.4714, -3.329e-07, 0.8819, 0.4714, -3.329e-07, 0.8819, 0.4714, -3.329e-07, 0.8819, 0.4714, -3.329e-07, 0.9569, 0.2903, -1.248e-07, 0.9569, 0.2903, -1.248e-07, 0.9569, 0.2903, -1.248e-07, 0.9569, 0.2903, -1.248e-07, 0.9952, 0.09802, -3.901e-08, 0.9952, 0.09802, -3.901e-08, 0.9952, 0.09802, -3.901e-08, 0.9952, 0.09802, -3.901e-08, 0.0, 0.0, 1.0, 0.0, 0.0, 1.0, 0.0, 0.0, 1.0, 0.0, 0.0, 1.0, 0.9569, -0.2903, 1.248e-07, 0.9569, -0.2903, 1.248e-07, 0.9569, -0.2903, 1.248e-07, 0.9569, -0.2903, 1.248e-07, 0.8819, -0.4714, 2.497e-07, 0.8819, -0.4714, 2.497e-07, 0.8819, -0.4714, 2.497e-07, 0.8819, -0.4714, 2.497e-07, 0.773, -0.6344, 3.329e-07, 0.773, -0.6344, 3.329e-07, 0.773, -0.6344, 3.329e-07, 0.773, -0.6344, 3.329e-07, 0.6344, -0.773, 6.657e-07, 0.6344, -0.773, 6.657e-07, 0.6344, -0.773, 6.657e-07, 0.6344, -0.773, 6.657e-07, 0.4714, -0.8819, 6.657e-07, 0.4714, -0.8819, 6.657e-07, 0.4714, -0.8819, 6.657e-07, 0.4714, -0.8819, 6.657e-07, 0.2903, -0.9569, 9.986e-07, 0.2903, -0.9569, 9.986e-07, 0.2903, -0.9569, 9.986e-07, 0.2903, -0.9569, 9.986e-07, 0.09802, -0.9952, 6.657e-07, 0.09802, -0.9952, 6.657e-07, 0.09802, -0.9952, 6.657e-07, 0.09802, -0.9952, 6.657e-07, 0.008248, 0.08374, 0.9965, 0.008248, 0.08374, 0.9965, 0.008248, 0.08374, 0.9965, 0.008248, 0.08374, 0.9965, -0.2903, -0.9569, 9.986e-07, -0.2903, -0.9569, 9.986e-07, -0.2903, -0.9569, 9.986e-07, -0.2903, -0.9569, 9.986e-07, -0.4714, -0.8819, 6.657e-07, -0.4714, -0.8819, 6.657e-07, -0.4714, -0.8819, 6.657e-07, -0.4714, -0.8819, 6.657e-07, -0.6344, -0.773, 6.657e-07, -0.6344, -0.773, 6.657e-07, -0.6344, -0.773, 6.657e-07, -0.6344, -0.773, 6.657e-07, -0.773, -0.6344, 4.993e-07, -0.773, -0.6344, 4.993e-07, -0.773, -0.6344, 4.993e-07, -0.773, -0.6344, 4.993e-07, -0.8819, -0.4714, 2.497e-07, -0.8819, -0.4714, 2.497e-07, -0.8819, -0.4714, 2.497e-07, -0.8819, -0.4714, 2.497e-07, -0.9569, -0.2903, 1.248e-07, -0.9569, -0.2903, 1.248e-07, -0.9569, -0.2903, 1.248e-07, -0.9569, -0.2903, 1.248e-07, 0.0, 0.0, 1.0, 0.0, 0.0, 1.0, 0.0, 0.0, 1.0, 0.0, 0.0, 1.0, -0.9952, 0.09802, -3.641e-08, -0.9952, 0.09802, -3.641e-08, -0.9952, 0.09802, -3.641e-08, -0.9952, 0.09802, -3.641e-08, -0.9569, 0.2903, -1.248e-07, -0.9569, 0.2903, -1.248e-07, -0.9569, 0.2903, -1.248e-07, -0.9569, 0.2903, -1.248e-07, -0.8819, 0.4714, -2.497e-07, -0.8819, 0.4714, -2.497e-07, -0.8819, 0.4714, -2.497e-07, -0.8819, 0.4714, -2.497e-07, -0.773, 0.6344, -3.329e-07, -0.773, 0.6344, -3.329e-07, -0.773, 0.6344, -3.329e-07, -0.773, 0.6344, -3.329e-07, -0.6344, 0.773, -4.993e-07, -0.6344, 0.773, -4.993e-07, -0.6344, 0.773, -4.993e-07, -0.6344, 0.773, -4.993e-07, -0.4714, 0.8819, -6.657e-07, -0.4714, 0.8819, -6.657e-07, -0.4714, 0.8819, -6.657e-07, -0.4714, 0.8819, -6.657e-07, -0.2903, 0.9569, -3.329e-07, -0.2903, 0.9569, -3.329e-07, -0.2903, 0.9569, -3.329e-07, -0.2903, 0.9569, -3.329e-07, -0.09802, -0.9952, 0.0, -0.09802, -0.9952, 0.0, -0.09802, -0.9952, 0.0, -0.09802, -0.9952, 0.0, 0.2903, 0.9569, -9.986e-07, 0.2903, 0.9569, -9.986e-07, 0.2903, 0.9569, -9.986e-07, 0.2903, 0.9569, -9.986e-07, -0.05894, -0.5984, -0.799, -0.05894, -0.5984, -0.799, -0.05894, -0.5984, -0.799, -0.5754, 0.1745, -0.799, -0.5754, 0.1745, -0.799, -0.5754, 0.1745, -0.799, 0.3815, 0.4648, -0.799, 0.3815, 0.4648, -0.799, 0.3815, 0.4648, -0.799, 0.3815, -0.4648, -0.799, 0.3815, -0.4648, -0.799, 0.3815, -0.4648, -0.799, -0.5303, -0.2834, -0.799, -0.5303, -0.2834, -0.799, -0.5303, -0.2834, -0.799, -0.1745, 0.5754, -0.799, -0.1745, 0.5754, -0.799, -0.1745, 0.5754, -0.799, 0.5984, -0.05894, -0.799, 0.5984, -0.05894, -0.799, 0.5984, -0.05894, -0.799, -0.1745, -0.5754, -0.799, -0.1745, -0.5754, -0.799, -0.1745, -0.5754, -0.799, -0.5303, 0.2834, -0.799, -0.5303, 0.2834, -0.799, -0.5303, 0.2834, -0.799, 0.4648, 0.3815, -0.799, 0.4648, 0.3815, -0.799, 0.4648, 0.3815, -0.799, 0.2834, -0.5303, -0.799, 0.2834, -0.5303, -0.799, 0.2834, -0.5303, -0.799, -0.5754, -0.1745, -0.799, -0.5754, -0.1745, -0.799, -0.5754, -0.1745, -0.799, 0.05894, 0.5984, -0.799, 0.05894, 0.5984, -0.799, 0.05894, 0.5984, -0.799, -0.05894, 0.5984, -0.799, -0.05894, 0.5984, -0.799, -0.05894, 0.5984, -0.799, 0.5754, -0.1745, -0.799, 0.5754, -0.1745, -0.799, 0.5754, -0.1745, -0.799, -0.2834, -0.5303, -0.799, -0.2834, -0.5303, -0.799, -0.2834, -0.5303, -0.799, -0.4648, 0.3815, -0.799, -0.4648, 0.3815, -0.799, -0.4648, 0.3815, -0.799, 0.5303, 0.2834, -0.799, 0.5303, 0.2834, -0.799, 0.5303, 0.2834, -0.799, 0.1745, -0.5754, -0.799, 0.1745, -0.5754, -0.799, 0.1745, -0.5754, -0.799, -0.5984, -0.05894, -0.799, -0.5984, -0.05894, -0.799, -0.5984, -0.05894, -0.799, 0.1745, 0.5754, -0.799, 0.1745, 0.5754, -0.799, 0.1745, 0.5754, -0.799, 0.5303, -0.2834, -0.799, 0.5303, -0.2834, -0.799, 0.5303, -0.2834, -0.799, -0.3815, -0.4648, -0.799, -0.3815, -0.4648, -0.799, -0.3815, -0.4648, -0.799, -0.3815, 0.4648, -0.799, -0.3815, 0.4648, -0.799, -0.3815, 0.4648, -0.799, 0.5754, 0.1745, -0.799, 0.5754, 0.1745, -0.799, 0.5754, 0.1745, -0.799, 0.05894, -0.5984, -0.799, 0.05894, -0.5984, -0.799, 0.05894, -0.5984, -0.799, -0.5984, 0.05894, -0.799, -0.5984, 0.05894, -0.799, -0.5984, 0.05894, -0.799, 0.2834, 0.5303, -0.799, 0.2834, 0.5303, -0.799, 0.2834, 0.5303, -0.799, 0.4648, -0.3815, -0.799, 0.4648, -0.3815, -0.799, 0.4648, -0.3815, -0.799, -0.4648, -0.3815, -0.799, -0.4648, -0.3815, -0.799, -0.4648, -0.3815, -0.799, -0.2834, 0.5303, -0.799, -0.2834, 0.5303, -0.799, -0.2834, 0.5303, -0.799, 0.5984, 0.05894, -0.799, 0.5984, 0.05894, -0.799, 0.5984, 0.05894, -0.799, -2.426e-07, 0.0, 1.0, -2.426e-07, 0.0, 1.0, -2.426e-07, 0.0, 1.0, -2.426e-07, 0.0, 1.0, -2.426e-07, 0.0, 1.0, -2.426e-07, 0.0, 1.0, -2.426e-07, 0.0, 1.0, -2.426e-07, 0.0, 1.0, -2.426e-07, 0.0, 1.0, -2.426e-07, 0.0, 1.0, -2.426e-07, 0.0, 1.0, -2.426e-07, 0.0, 1.0, -2.426e-07, 0.0, 1.0, -2.426e-07, 0.0, 1.0, -2.426e-07, 0.0, 1.0, -2.426e-07, 0.0, 1.0, -2.426e-07, 0.0, 1.0, -2.426e-07, 0.0, 1.0, -2.426e-07, 0.0, 1.0, -2.426e-07, 0.0, 1.0, -2.426e-07, 0.0, 1.0, -2.426e-07, 0.0, 1.0, -2.426e-07, 0.0, 1.0, -2.426e-07, 0.0, 1.0, -2.426e-07, 0.0, 1.0, -2.426e-07, 0.0, 1.0, -2.426e-07, 0.0, 1.0, -2.426e-07, 0.0, 1.0, -2.426e-07, 0.0, 1.0, -2.426e-07, 0.0, 1.0, -2.426e-07, 0.0, 1.0, -2.426e-07, 0.0, 1.0, 0.4039, 0.7557, 0.5156, 0.4039, 0.7557, 0.5156, 0.4039, 0.7557, 0.5156, 0.4039, 0.7557, 0.5156, 0.5436, 0.6624, 0.5156, 0.5436, 0.6624, 0.5156, 0.5436, 0.6624, 0.5156, 0.5436, 0.6624, 0.5156, 0.6624, 0.5436, 0.5156, 0.6624, 0.5436, 0.5156, 0.6624, 0.5436, 0.5156, 0.6624, 0.5436, 0.5156, 0.7557, 0.4039, 0.5156, 0.7557, 0.4039, 0.5156, 0.7557, 0.4039, 0.5156, 0.7557, 0.4039, 0.5156, 0.82, 0.2487, 0.5156, 0.82, 0.2487, 0.5156, 0.82, 0.2487, 0.5156, 0.82, 0.2487, 0.5156, 0.8527, 0.08399, 0.5156, 0.8527, 0.08399, 0.5156, 0.8527, 0.08399, 0.5156, 0.8527, 0.08399, 0.5156, 0.8527, -0.08399, 0.5156, 0.8527, -0.08399, 0.5156, 0.8527, -0.08399, 0.5156, 0.8527, -0.08399, 0.5156, 0.82, -0.2487, 0.5156, 0.82, -0.2487, 0.5156, 0.82, -0.2487, 0.5156, 0.82, -0.2487, 0.5156, 0.7557, -0.4039, 0.5156, 0.7557, -0.4039, 0.5156, 0.7557, -0.4039, 0.5156, 0.7557, -0.4039, 0.5156, 0.6624, -0.5436, 0.5156, 0.6624, -0.5436, 0.5156, 0.6624, -0.5436, 0.5156, 0.6624, -0.5436, 0.5156, 0.5436, -0.6624, 0.5156, 0.5436, -0.6624, 0.5156, 0.5436, -0.6624, 0.5156, 0.5436, -0.6624, 0.5156, 0.4039, -0.7557, 0.5156, 0.4039, -0.7557, 0.5156, 0.4039, -0.7557, 0.5156, 0.4039, -0.7557, 0.5156, 0.2487, -0.82, 0.5156, 0.2487, -0.82, 0.5156, 0.2487, -0.82, 0.5156, 0.2487, -0.82, 0.5156, 0.08399, -0.8527, 0.5156, 0.08399, -0.8527, 0.5156, 0.08399, -0.8527, 0.5156, 0.08399, -0.8527, 0.5156, -0.08399, -0.8527, 0.5156, -0.08399, -0.8527, 0.5156, -0.08399, -0.8527, 0.5156, -0.08399, -0.8527, 0.5156, -0.2487, -0.82, 0.5156, -0.2487, -0.82, 0.5156, -0.2487, -0.82, 0.5156, -0.2487, -0.82, 0.5156, -0.4039, -0.7557, 0.5156, -0.4039, -0.7557, 0.5156, -0.4039, -0.7557, 0.5156, -0.4039, -0.7557, 0.5156, -0.5436, -0.6624, 0.5156, -0.5436, -0.6624, 0.5156, -0.5436, -0.6624, 0.5156, -0.5436, -0.6624, 0.5156, -0.6624, -0.5436, 0.5156, -0.6624, -0.5436, 0.5156, -0.6624, -0.5436, 0.5156, -0.6624, -0.5436, 0.5156, -0.7557, -0.4039, 0.5156, -0.7557, -0.4039, 0.5156, -0.7557, -0.4039, 0.5156, -0.7557, -0.4039, 0.5156, -0.82, -0.2487, 0.5156, -0.82, -0.2487, 0.5156, -0.82, -0.2487, 0.5156, -0.82, -0.2487, 0.5156, -0.8527, -0.08399, 0.5156, -0.8527, -0.08399, 0.5156, -0.8527, -0.08399, 0.5156, -0.8527, -0.08399, 0.5156, -0.8527, 0.08399, 0.5156, -0.8527, 0.08399, 0.5156, -0.8527, 0.08399, 0.5156, -0.8527, 0.08399, 0.5156, -0.82, 0.2487, 0.5156, -0.82, 0.2487, 0.5156, -0.82, 0.2487, 0.5156, -0.82, 0.2487, 0.5156, -0.7557, 0.4039, 0.5156, -0.7557, 0.4039, 0.5156, -0.7557, 0.4039, 0.5156, -0.7557, 0.4039, 0.5156, -0.6624, 0.5436, 0.5156, -0.6624, 0.5436, 0.5156, -0.6624, 0.5436, 0.5156, -0.6624, 0.5436, 0.5156, -0.5436, 0.6624, 0.5156, -0.5436, 0.6624, 0.5156, -0.5436, 0.6624, 0.5156, -0.5436, 0.6624, 0.5156, -0.4039, 0.7557, 0.5156, -0.4039, 0.7557, 0.5156, -0.4039, 0.7557, 0.5156, -0.4039, 0.7557, 0.5156, -0.2487, 0.82, 0.5156, -0.2487, 0.82, 0.5156, -0.2487, 0.82, 0.5156, -0.2487, 0.82, 0.5156, 0.08399, 0.8527, 0.5156, 0.08399, 0.8527, 0.5156, 0.08399, 0.8527, 0.5156, 0.08399, 0.8527, 0.5156, 0.2487, 0.82, 0.5156, 0.2487, 0.82, 0.5156, 0.2487, 0.82, 0.5156, 0.2487, 0.82, 0.5156, 0.2903, 0.9569, 0.0, 0.2903, 0.9569, 0.0, 0.2903, 0.9569, 0.0, 0.2903, 0.9569, 0.0, 0.09802, 0.9952, 0.0, 0.09802, 0.9952, 0.0, 0.09802, 0.9952, 0.0, 0.09802, 0.9952, 0.0, -0.2903, 0.9569, -2.993e-07, -0.2903, 0.9569, -2.993e-07, -0.2903, 0.9569, -2.993e-07, -0.2903, 0.9569, -2.993e-07, -0.4714, 0.8819, 0.0, -0.4714, 0.8819, 0.0, -0.4714, 0.8819, 0.0, -0.4714, 0.8819, 0.0, -0.6344, 0.773, -2.993e-07, -0.6344, 0.773, -2.993e-07, -0.6344, 0.773, -2.993e-07, -0.6344, 0.773, -2.993e-07, -0.773, 0.6344, 0.0, -0.773, 0.6344, 0.0, -0.773, 0.6344, 0.0, -0.773, 0.6344, 0.0, -0.8819, 0.4714, -7.481e-08, -0.8819, 0.4714, -7.481e-08, -0.8819, 0.4714, -7.481e-08, -0.8819, 0.4714, -7.481e-08, -0.9569, 0.2903, 0.0, -0.9569, 0.2903, 0.0, -0.9569, 0.2903, 0.0, -0.9569, 0.2903, 0.0, -0.9952, 0.09802, -7.014e-09, -0.9952, 0.09802, -7.014e-09, -0.9952, 0.09802, -7.014e-09, -0.9952, 0.09802, -7.014e-09, -0.9952, -0.09802, 9.352e-09, -0.9952, -0.09802, 9.352e-09, -0.9952, -0.09802, 9.352e-09, -0.9952, -0.09802, 9.352e-09, -0.9569, -0.2903, 3.741e-08, -0.9569, -0.2903, 3.741e-08, -0.9569, -0.2903, 3.741e-08, -0.9569, -0.2903, 3.741e-08, -0.8819, -0.4714, 7.481e-08, -0.8819, -0.4714, 7.481e-08, -0.8819, -0.4714, 7.481e-08, -0.8819, -0.4714, 7.481e-08, -0.773, -0.6344, 1.496e-07, -0.773, -0.6344, 1.496e-07, -0.773, -0.6344, 1.496e-07, -0.773, -0.6344, 1.496e-07, -0.6344, -0.773, 0.0, -0.6344, -0.773, 0.0, -0.6344, -0.773, 0.0, -0.6344, -0.773, 0.0, -0.4714, -0.8819, 0.0, -0.4714, -0.8819, 0.0, -0.4714, -0.8819, 0.0, -0.4714, -0.8819, 0.0, -0.2903, -0.9569, 0.0, -0.2903, -0.9569, 0.0, -0.2903, -0.9569, 0.0, -0.2903, -0.9569, 0.0, -0.09802, -0.9952, 0.0, -0.09802, -0.9952, 0.0, -0.09802, -0.9952, 0.0, -0.09802, -0.9952, 0.0, 0.09802, -0.9952, 0.0, 0.09802, -0.9952, 0.0, 0.09802, -0.9952, 0.0, 0.09802, -0.9952, 0.0, 0.2903, -0.9569, 0.0, 0.2903, -0.9569, 0.0, 0.2903, -0.9569, 0.0, 0.2903, -0.9569, 0.0, 0.4714, -0.8819, 0.0, 0.4714, -0.8819, 0.0, 0.4714, -0.8819, 0.0, 0.4714, -0.8819, 0.0, 0.6344, -0.773, 1.496e-07, 0.6344, -0.773, 1.496e-07, 0.6344, -0.773, 1.496e-07, 0.6344, -0.773, 1.496e-07, 0.773, -0.6344, 1.496e-07, 0.773, -0.6344, 1.496e-07, 0.773, -0.6344, 1.496e-07, 0.773, -0.6344, 1.496e-07, 0.8819, -0.4714, 7.481e-08, 0.8819, -0.4714, 7.481e-08, 0.8819, -0.4714, 7.481e-08, 0.8819, -0.4714, 7.481e-08, 0.9569, -0.2903, 3.741e-08, 0.9569, -0.2903, 3.741e-08, 0.9569, -0.2903, 3.741e-08, 0.9569, -0.2903, 3.741e-08, 0.9952, -0.09802, 9.352e-09, 0.9952, -0.09802, 9.352e-09, 0.9952, -0.09802, 9.352e-09, 0.9952, -0.09802, 9.352e-09, 0.9952, 0.09802, -7.014e-09, 0.9952, 0.09802, -7.014e-09, 0.9952, 0.09802, -7.014e-09, 0.9952, 0.09802, -7.014e-09, 0.9569, 0.2903, 0.0, 0.9569, 0.2903, 0.0, 0.9569, 0.2903, 0.0, 0.9569, 0.2903, 0.0, 0.8819, 0.4714, 0.0, 0.8819, 0.4714, 0.0, 0.8819, 0.4714, 0.0, 0.8819, 0.4714, 0.0, 0.773, 0.6344, 0.0, 0.773, 0.6344, 0.0, 0.773, 0.6344, 0.0, 0.773, 0.6344, 0.0, 0.6344, 0.773, -1.496e-07, 0.6344, 0.773, -1.496e-07, 0.6344, 0.773, -1.496e-07, 0.6344, 0.773, -1.496e-07, 0.4714, 0.8819, -2.993e-07, 0.4714, 0.8819, -2.993e-07, 0.4714, 0.8819, -2.993e-07, 0.4714, 0.8819, -2.993e-07, -0.09802, 0.9952, 0.0, -0.09802, 0.9952, 0.0, -0.09802, 0.9952, 0.0, -0.09802, 0.9952, 0.0, -0.0443, -0.4498, -0.892, -0.0443, -0.4498, -0.892, -0.0443, -0.4498, -0.892, -0.0443, -0.4498, -0.892, 1.0, -5.842e-09, -6.951e-09, 1.0, -5.842e-09, -6.951e-09, 1.0, -5.842e-09, -6.951e-09, 1.0, -5.842e-09, -6.951e-09, 0.09802, 0.9952, 0.0, 0.09802, 0.9952, 0.0, 0.09802, 0.9952, 0.0, 0.09802, 0.9952, 0.0, -1.0, -7.685e-08, 0.0, -1.0, -7.685e-08, 0.0, -1.0, -7.685e-08, 0.0, -1.0, -7.685e-08, 0.0, 0.0443, 0.4498, -0.892, 0.0443, 0.4498, -0.892, 0.0443, 0.4498, -0.892, 0.0443, 0.4498, -0.892, -0.008248, -0.08374, 0.9965, -0.008248, -0.08374, 0.9965, -0.008248, -0.08374, 0.9965, -0.008248, -0.08374, 0.9965, -1.0, 0.0, 0.0, -1.0, 0.0, 0.0, -1.0, 0.0, 0.0, -1.0, 0.0, 0.0, 1.0, -7.685e-08, 0.0, 1.0, -7.685e-08, 0.0, 1.0, -7.685e-08, 0.0, 1.0, -7.685e-08, 0.0, -0.09802, 0.9952, 8.581e-08, -0.09802, 0.9952, 8.581e-08, -0.09802, 0.9952, 8.581e-08, -0.09802, 0.9952, 8.581e-08, 0.4714, 0.8819, 8.581e-08, 0.4714, 0.8819, 8.581e-08, 0.4714, 0.8819, 8.581e-08, 0.4714, 0.8819, 8.581e-08, 0.6344, 0.773, 5.721e-08, 0.6344, 0.773, 5.721e-08, 0.6344, 0.773, 5.721e-08, 0.6344, 0.773, 5.721e-08, 0.773, 0.6344, 5.721e-08, 0.773, 0.6344, 5.721e-08, 0.773, 0.6344, 5.721e-08, 0.773, 0.6344, 5.721e-08, 0.8819, 0.4714, 4.291e-08, 0.8819, 0.4714, 4.291e-08, 0.8819, 0.4714, 4.291e-08, 0.8819, 0.4714, 4.291e-08, 0.9569, 0.2903, 2.503e-08, 0.9569, 0.2903, 2.503e-08, 0.9569, 0.2903, 2.503e-08, 0.9569, 0.2903, 2.503e-08, 0.9952, 0.09802, 9.833e-09, 0.9952, 0.09802, 9.833e-09, 0.9952, 0.09802, 9.833e-09, 0.9952, 0.09802, 9.833e-09, 0.9952, -0.09802, -1.006e-08, 0.9952, -0.09802, -1.006e-08, 0.9952, -0.09802, -1.006e-08, 0.9952, -0.09802, -1.006e-08, 0.9569, -0.2903, -3.218e-08, 0.9569, -0.2903, -3.218e-08, 0.9569, -0.2903, -3.218e-08, 0.9569, -0.2903, -3.218e-08, 0.8819, -0.4714, -5.006e-08, 0.8819, -0.4714, -5.006e-08, 0.8819, -0.4714, -5.006e-08, 0.8819, -0.4714, -5.006e-08, 0.773, -0.6344, -5.721e-08, 0.773, -0.6344, -5.721e-08, 0.773, -0.6344, -5.721e-08, 0.773, -0.6344, -5.721e-08, 0.6344, -0.773, -7.151e-08, 0.6344, -0.773, -7.151e-08, 0.6344, -0.773, -7.151e-08, 0.6344, -0.773, -7.151e-08, 0.4714, -0.8819, -5.721e-08, 0.4714, -0.8819, -5.721e-08, 0.4714, -0.8819, -5.721e-08, 0.4714, -0.8819, -5.721e-08, 0.2903, -0.9569, -8.581e-08, 0.2903, -0.9569, -8.581e-08, 0.2903, -0.9569, -8.581e-08, 0.2903, -0.9569, -8.581e-08, 0.09802, -0.9952, -8.581e-08, 0.09802, -0.9952, -8.581e-08, 0.09802, -0.9952, -8.581e-08, 0.09802, -0.9952, -8.581e-08, -0.09802, -0.9952, -8.581e-08, -0.09802, -0.9952, -8.581e-08, -0.09802, -0.9952, -8.581e-08, -0.09802, -0.9952, -8.581e-08, -0.2903, -0.9569, -8.581e-08, -0.2903, -0.9569, -8.581e-08, -0.2903, -0.9569, -8.581e-08, -0.2903, -0.9569, -8.581e-08, -0.4714, -0.8819, -8.581e-08, -0.4714, -0.8819, -8.581e-08, -0.4714, -0.8819, -8.581e-08, -0.4714, -0.8819, -8.581e-08, -0.6344, -0.773, -7.151e-08, -0.6344, -0.773, -7.151e-08, -0.6344, -0.773, -7.151e-08, -0.6344, -0.773, -7.151e-08, -0.773, -0.6344, -5.721e-08, -0.773, -0.6344, -5.721e-08, -0.773, -0.6344, -5.721e-08, -0.773, -0.6344, -5.721e-08, -0.8819, -0.4714, -4.291e-08, -0.8819, -0.4714, -4.291e-08, -0.8819, -0.4714, -4.291e-08, -0.8819, -0.4714, -4.291e-08, -0.9569, -0.2903, -3.218e-08, -0.9569, -0.2903, -3.218e-08, -0.9569, -0.2903, -3.218e-08, -0.9569, -0.2903, -3.218e-08, -0.9952, -0.09802, -1.006e-08, -0.9952, -0.09802, -1.006e-08, -0.9952, -0.09802, -1.006e-08, -0.9952, -0.09802, -1.006e-08, -0.9952, 0.09802, 9.833e-09, -0.9952, 0.09802, 9.833e-09, -0.9952, 0.09802, 9.833e-09, -0.9952, 0.09802, 9.833e-09, -0.9569, 0.2903, 2.503e-08, -0.9569, 0.2903, 2.503e-08, -0.9569, 0.2903, 2.503e-08, -0.9569, 0.2903, 2.503e-08, -0.8819, 0.4714, 5.006e-08, -0.8819, 0.4714, 5.006e-08, -0.8819, 0.4714, 5.006e-08, -0.8819, 0.4714, 5.006e-08, -0.773, 0.6344, 5.721e-08, -0.773, 0.6344, 5.721e-08, -0.773, 0.6344, 5.721e-08, -0.773, 0.6344, 5.721e-08, -0.6344, 0.773, 7.151e-08, -0.6344, 0.773, 7.151e-08, -0.6344, 0.773, 7.151e-08, -0.6344, 0.773, 7.151e-08, -0.4714, 0.8819, 8.581e-08, -0.4714, 0.8819, 8.581e-08, -0.4714, 0.8819, 8.581e-08, -0.4714, 0.8819, 8.581e-08, -0.2903, 0.9569, 8.581e-08, -0.2903, 0.9569, 8.581e-08, -0.2903, 0.9569, 8.581e-08, -0.2903, 0.9569, 8.581e-08, 0.09802, 0.9952, 8.581e-08, 0.09802, 0.9952, 8.581e-08, 0.09802, 0.9952, 8.581e-08, 0.09802, 0.9952, 8.581e-08, 0.2903, 0.9569, 8.581e-08, 0.2903, 0.9569, 8.581e-08, 0.2903, 0.9569, 8.581e-08, 0.2903, 0.9569, 8.581e-08, 0.04824, 0.4898, 0.8705, 0.04824, 0.4898, 0.8705, 0.04824, 0.4898, 0.8705, 0.04824, 0.4898, 0.8705, 0.1429, 0.471, 0.8705, 0.1429, 0.471, 0.8705, 0.1429, 0.471, 0.8705, 0.1429, 0.471, 0.8705, 0.232, 0.434, 0.8705, 0.232, 0.434, 0.8705, 0.232, 0.434, 0.8705, 0.232, 0.434, 0.8705, 0.3122, 0.3804, 0.8705, 0.3122, 0.3804, 0.8705, 0.3122, 0.3804, 0.8705, 0.3122, 0.3804, 0.8705, 0.3804, 0.3122, 0.8705, 0.3804, 0.3122, 0.8705, 0.3804, 0.3122, 0.8705, 0.3804, 0.3122, 0.8705, 0.434, 0.232, 0.8705, 0.434, 0.232, 0.8705, 0.434, 0.232, 0.8705, 0.434, 0.232, 0.8705, 0.471, 0.1429, 0.8705, 0.471, 0.1429, 0.8705, 0.471, 0.1429, 0.8705, 0.471, 0.1429, 0.8705, 0.4898, 0.04824, 0.8705, 0.4898, 0.04824, 0.8705, 0.4898, 0.04824, 0.8705, 0.4898, 0.04824, 0.8705, 0.4898, -0.04824, 0.8705, 0.4898, -0.04824, 0.8705, 0.4898, -0.04824, 0.8705, 0.4898, -0.04824, 0.8705, 0.471, -0.1429, 0.8705, 0.471, -0.1429, 0.8705, 0.471, -0.1429, 0.8705, 0.471, -0.1429, 0.8705, 0.434, -0.232, 0.8705, 0.434, -0.232, 0.8705, 0.434, -0.232, 0.8705, 0.434, -0.232, 0.8705, 0.3804, -0.3122, 0.8705, 0.3804, -0.3122, 0.8705, 0.3804, -0.3122, 0.8705, 0.3804, -0.3122, 0.8705, 0.3122, -0.3804, 0.8705, 0.3122, -0.3804, 0.8705, 0.3122, -0.3804, 0.8705, 0.3122, -0.3804, 0.8705, 0.232, -0.434, 0.8705, 0.232, -0.434, 0.8705, 0.232, -0.434, 0.8705, 0.232, -0.434, 0.8705, 0.1429, -0.471, 0.8705, 0.1429, -0.471, 0.8705, 0.1429, -0.471, 0.8705, 0.1429, -0.471, 0.8705, 0.04824, -0.4898, 0.8705, 0.04824, -0.4898, 0.8705, 0.04824, -0.4898, 0.8705, 0.04824, -0.4898, 0.8705, -0.04824, -0.4898, 0.8705, -0.04824, -0.4898, 0.8705, -0.04824, -0.4898, 0.8705, -0.04824, -0.4898, 0.8705, -0.1429, -0.471, 0.8705, -0.1429, -0.471, 0.8705, -0.1429, -0.471, 0.8705, -0.1429, -0.471, 0.8705, -0.232, -0.434, 0.8705, -0.232, -0.434, 0.8705, -0.232, -0.434, 0.8705, -0.232, -0.434, 0.8705, -0.3122, -0.3804, 0.8705, -0.3122, -0.3804, 0.8705, -0.3122, -0.3804, 0.8705, -0.3122, -0.3804, 0.8705, -0.3804, -0.3122, 0.8705, -0.3804, -0.3122, 0.8705, -0.3804, -0.3122, 0.8705, -0.3804, -0.3122, 0.8705, -0.434, -0.232, 0.8705, -0.434, -0.232, 0.8705, -0.434, -0.232, 0.8705, -0.434, -0.232, 0.8705, -0.471, -0.1429, 0.8705, -0.471, -0.1429, 0.8705, -0.471, -0.1429, 0.8705, -0.471, -0.1429, 0.8705, -0.4898, -0.04824, 0.8705, -0.4898, -0.04824, 0.8705, -0.4898, -0.04824, 0.8705, -0.4898, -0.04824, 0.8705, -0.4898, 0.04824, 0.8705, -0.4898, 0.04824, 0.8705, -0.4898, 0.04824, 0.8705, -0.4898, 0.04824, 0.8705, -0.471, 0.1429, 0.8705, -0.471, 0.1429, 0.8705, -0.471, 0.1429, 0.8705, -0.471, 0.1429, 0.8705, -0.434, 0.232, 0.8705, -0.434, 0.232, 0.8705, -0.434, 0.232, 0.8705, -0.434, 0.232, 0.8705, -0.3804, 0.3122, 0.8705, -0.3804, 0.3122, 0.8705, -0.3804, 0.3122, 0.8705, -0.3804, 0.3122, 0.8705, -0.3122, 0.3804, 0.8705, -0.3122, 0.3804, 0.8705, -0.3122, 0.3804, 0.8705, -0.3122, 0.3804, 0.8705, -0.232, 0.434, 0.8705, -0.232, 0.434, 0.8705, -0.232, 0.434, 0.8705, -0.232, 0.434, 0.8705, -0.1429, 0.471, 0.8705, -0.1429, 0.471, 0.8705, -0.1429, 0.471, 0.8705, -0.1429, 0.471, 0.8705, -0.04824, 0.4898, 0.8705, -0.04824, 0.4898, 0.8705, -0.04824, 0.4898, 0.8705, -0.04824, 0.4898, 0.8705, -0.08399, 0.8527, 0.5156, -0.08399, 0.8527, 0.5156, -0.08399, 0.8527, 0.5156, -0.08399, 0.8527, 0.5156, -0.09099, -0.9238, 0.3719, -0.09099, -0.9238, 0.3719, -0.09099, -0.9238, 0.3719, -0.09099, -0.9238, 0.3719, -0.2695, -0.8883, 0.3719, -0.2695, -0.8883, 0.3719, -0.2695, -0.8883, 0.3719, -0.2695, -0.8883, 0.3719, -0.4376, -0.8187, 0.3719, -0.4376, -0.8187, 0.3719, -0.4376, -0.8187, 0.3719, -0.4376, -0.8187, 0.3719, -0.5889, -0.7176, 0.3719, -0.5889, -0.7176, 0.3719, -0.5889, -0.7176, 0.3719, -0.5889, -0.7176, 0.3719, -0.7176, -0.5889, 0.3719, -0.7176, -0.5889, 0.3719, -0.7176, -0.5889, 0.3719, -0.7176, -0.5889, 0.3719, -0.8187, -0.4376, 0.3719, -0.8187, -0.4376, 0.3719, -0.8187, -0.4376, 0.3719, -0.8187, -0.4376, 0.3719, -0.8883, -0.2695, 0.3719, -0.8883, -0.2695, 0.3719, -0.8883, -0.2695, 0.3719, -0.8883, -0.2695, 0.3719, -0.9238, -0.09099, 0.3719, -0.9238, -0.09099, 0.3719, -0.9238, -0.09099, 0.3719, -0.9238, -0.09099, 0.3719, -0.9238, 0.09099, 0.3719, -0.9238, 0.09099, 0.3719, -0.9238, 0.09099, 0.3719, -0.9238, 0.09099, 0.3719, -0.8883, 0.2695, 0.3719, -0.8883, 0.2695, 0.3719, -0.8883, 0.2695, 0.3719, -0.8883, 0.2695, 0.3719, -0.8187, 0.4376, 0.3719, -0.8187, 0.4376, 0.3719, -0.8187, 0.4376, 0.3719, -0.8187, 0.4376, 0.3719, -0.7176, 0.5889, 0.3719, -0.7176, 0.5889, 0.3719, -0.7176, 0.5889, 0.3719, -0.7176, 0.5889, 0.3719, -0.5889, 0.7176, 0.3719, -0.5889, 0.7176, 0.3719, -0.5889, 0.7176, 0.3719, -0.5889, 0.7176, 0.3719, -0.4376, 0.8187, 0.3719, -0.4376, 0.8187, 0.3719, -0.4376, 0.8187, 0.3719, -0.4376, 0.8187, 0.3719, -0.2695, 0.8883, 0.3719, -0.2695, 0.8883, 0.3719, -0.2695, 0.8883, 0.3719, -0.2695, 0.8883, 0.3719, -0.09099, 0.9238, 0.3719, -0.09099, 0.9238, 0.3719, -0.09099, 0.9238, 0.3719, -0.09099, 0.9238, 0.3719, 0.09099, 0.9238, 0.3719, 0.09099, 0.9238, 0.3719, 0.09099, 0.9238, 0.3719, 0.09099, 0.9238, 0.3719, 0.2695, 0.8883, 0.3719, 0.2695, 0.8883, 0.3719, 0.2695, 0.8883, 0.3719, 0.2695, 0.8883, 0.3719, 0.4376, 0.8187, 0.3719, 0.4376, 0.8187, 0.3719, 0.4376, 0.8187, 0.3719, 0.4376, 0.8187, 0.3719, 0.5889, 0.7176, 0.3719, 0.5889, 0.7176, 0.3719, 0.5889, 0.7176, 0.3719, 0.5889, 0.7176, 0.3719, 0.7176, 0.5889, 0.3719, 0.7176, 0.5889, 0.3719, 0.7176, 0.5889, 0.3719, 0.7176, 0.5889, 0.3719, 0.8187, 0.4376, 0.3719, 0.8187, 0.4376, 0.3719, 0.8187, 0.4376, 0.3719, 0.8187, 0.4376, 0.3719, 0.8883, 0.2695, 0.3719, 0.8883, 0.2695, 0.3719, 0.8883, 0.2695, 0.3719, 0.8883, 0.2695, 0.3719, 0.9238, 0.09099, 0.3719, 0.9238, 0.09099, 0.3719, 0.9238, 0.09099, 0.3719, 0.9238, 0.09099, 0.3719, 0.9238, -0.09099, 0.3719, 0.9238, -0.09099, 0.3719, 0.9238, -0.09099, 0.3719, 0.9238, -0.09099, 0.3719, 0.8883, -0.2695, 0.3719, 0.8883, -0.2695, 0.3719, 0.8883, -0.2695, 0.3719, 0.8883, -0.2695, 0.3719, 0.8187, -0.4376, 0.3719, 0.8187, -0.4376, 0.3719, 0.8187, -0.4376, 0.3719, 0.8187, -0.4376, 0.3719, 0.7176, -0.5889, 0.3719, 0.7176, -0.5889, 0.3719, 0.7176, -0.5889, 0.3719, 0.7176, -0.5889, 0.3719, 0.5889, -0.7176, 0.3719, 0.5889, -0.7176, 0.3719, 0.5889, -0.7176, 0.3719, 0.5889, -0.7176, 0.3719, 0.4376, -0.8187, 0.3719, 0.4376, -0.8187, 0.3719, 0.4376, -0.8187, 0.3719, 0.4376, -0.8187, 0.3719, 0.2695, -0.8883, 0.3719, 0.2695, -0.8883, 0.3719, 0.2695, -0.8883, 0.3719, 0.2695, -0.8883, 0.3719, 0.09099, -0.9238, 0.3719, 0.09099, -0.9238, 0.3719, 0.09099, -0.9238, 0.3719, 0.09099, -0.9238, 0.3719, 0.9952, -0.09802, 1.289e-07, 0.9952, -0.09802, 1.289e-07, 0.9952, -0.09802, 1.289e-07, 0.9952, -0.09802, 1.289e-07, -7.76e-08, -1.0, 7.047e-07, -7.76e-08, -1.0, 7.047e-07, -7.76e-08, -1.0, 7.047e-07, -7.76e-08, -1.0, 7.047e-07, 7.694e-08, 1.0, -5.962e-07, 7.694e-08, 1.0, -5.962e-07, 7.694e-08, 1.0, -5.962e-07, 7.694e-08, 1.0, -5.962e-07, 0.2093, -0.02062, -0.9776, 0.2093, -0.02062, -0.9776, 0.2093, -0.02062, -0.9776, 0.2093, -0.02062, -0.9776, -0.9952, -0.09802, 1.218e-07, -0.9952, -0.09802, 1.218e-07, -0.9952, -0.09802, 1.218e-07, -0.9952, -0.09802, 1.218e-07, -7.694e-08, 1.0, -5.962e-07, -7.694e-08, 1.0, -5.962e-07, -7.694e-08, 1.0, -5.962e-07, -7.694e-08, 1.0, -5.962e-07, -0.2093, -0.02062, -0.9776, -0.2093, -0.02062, -0.9776, -0.2093, -0.02062, -0.9776, -0.2093, -0.02062, -0.9776, 7.76e-08, -1.0, 7.047e-07, 7.76e-08, -1.0, 7.047e-07, 7.76e-08, -1.0, 7.047e-07, 7.76e-08, -1.0, 7.047e-07])] * 3)])

# ---- objects
ob_light = bpy.data.objects.new('Light', light_light)
ob_camera = bpy.data.objects.new('Camera', cam_camera)
ob_x = bpy.data.objects.new('실린더', me_x)

# ---- transforms, parenting, visibility, modifiers, constraints
ob_light.location = (4.076, 1.005, 5.904)
ob_light.rotation_euler = (0.6503, 0.05522, 1.866)
ob_light.lock_rotations_4d = False
ob_light.empty_display_type = 'ARROWS'
ob_light.color = (0.0, 0.0, 0.0, 0.0)
ob_light.lineart.crease_threshold = 0.0
ob_camera.location = (7.359, -6.926, 4.958)
ob_camera.rotation_euler = (1.109, 0.0, 0.8149)
ob_camera.lock_rotations_4d = False
ob_camera.empty_display_type = 'ARROWS'
ob_camera.color = (0.0, 0.0, 0.0, 0.0)
ob_camera.display_type = 'WIRE'
ob_camera.lineart.crease_threshold = 0.0
ob_x.location = (0.0, 0.0, 0.0)
ob_x.rotation_euler = (-1.571, -0.0, 0.0)
ob_x.scale = (0.7361, 0.7361, 2.063)

# ---- collection membership
col_collection.objects.link(ob_light)
col_collection.objects.link(ob_camera)
col_collection.objects.link(ob_x)

# ---- scene / render settings (as saved in the file)
scene.camera = ob_camera
scene.frame_start = 1; scene.frame_end = 250; scene.frame_set(1)
scene.render.engine = 'BLENDER_EEVEE_NEXT'
scene.cycles.sampling_pattern = 'TABULATED_SOBOL'
scene.cycles.use_light_tree = False
scene.view_settings.view_transform = 'Filmic'
bpy.context.view_layer.update()
